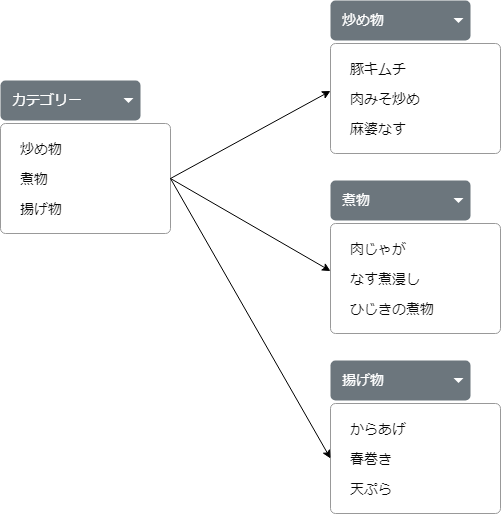

The diagram above was exported from draw.io. Its source (the exported page's mxGraphModel, read from the mxfile embedded in the PNG):
<mxGraphModel dx="852" dy="631" grid="1" gridSize="10" guides="1" tooltips="1" connect="1" arrows="1" fold="1" page="1" pageScale="1" pageWidth="827" pageHeight="1169" math="0" shadow="0">
  <root>
    <mxCell id="0" />
    <mxCell id="1" parent="0" />
    <mxCell id="2" value="カテゴリー" style="html=1;shadow=0;dashed=0;shape=mxgraph.bootstrap.rrect;rSize=5;strokeColor=none;strokeWidth=1;fillColor=#6C767D;fontColor=#ffffff;whiteSpace=wrap;align=left;verticalAlign=middle;fontStyle=0;fontSize=14;spacingLeft=10;" vertex="1" parent="1">
      <mxGeometry x="70" y="160" width="140" height="40" as="geometry" />
    </mxCell>
    <mxCell id="3" value="" style="shape=triangle;direction=south;fillColor=#ffffff;strokeColor=none;perimeter=none;" vertex="1" parent="2">
      <mxGeometry x="1" y="0.5" width="10" height="5" relative="1" as="geometry">
        <mxPoint x="-17" y="-2.5" as="offset" />
      </mxGeometry>
    </mxCell>
    <mxCell id="4" value="" style="html=1;shadow=0;dashed=0;shape=mxgraph.bootstrap.rrect;rSize=5;fillColor=#ffffff;strokeColor=#999999;" vertex="1" parent="1">
      <mxGeometry x="70" y="203" width="170" height="110" as="geometry" />
    </mxCell>
    <mxCell id="5" value="炒め物" style="fillColor=none;strokeColor=none;align=left;spacing=20;fontSize=14;fontColor=#080808;" vertex="1" parent="4">
      <mxGeometry width="170" height="30" relative="1" as="geometry">
        <mxPoint y="10" as="offset" />
      </mxGeometry>
    </mxCell>
    <mxCell id="28" style="edgeStyle=none;html=1;exitX=1;exitY=0.5;exitDx=0;exitDy=0;entryX=0;entryY=0.25;entryDx=0;entryDy=0;fontColor=#0a0a0a;" edge="1" parent="4" source="6" target="13">
      <mxGeometry relative="1" as="geometry" />
    </mxCell>
    <mxCell id="6" value="煮物" style="fillColor=none;strokeColor=none;align=left;spacing=20;fontSize=14;fontColor=#050505;" vertex="1" parent="4">
      <mxGeometry width="170" height="30" relative="1" as="geometry">
        <mxPoint y="40" as="offset" />
      </mxGeometry>
    </mxCell>
    <mxCell id="7" value="揚げ物" style="fillColor=none;strokeColor=none;align=left;spacing=20;fontSize=14;fontColor=#0a0a0a;" vertex="1" parent="4">
      <mxGeometry width="170" height="30" relative="1" as="geometry">
        <mxPoint y="70" as="offset" />
      </mxGeometry>
    </mxCell>
    <mxCell id="9" value="炒め物" style="html=1;shadow=0;dashed=0;shape=mxgraph.bootstrap.rrect;rSize=5;strokeColor=none;strokeWidth=1;fillColor=#6C767D;fontColor=#ffffff;whiteSpace=wrap;align=left;verticalAlign=middle;fontStyle=0;fontSize=14;spacingLeft=10;" vertex="1" parent="1">
      <mxGeometry x="400" y="80" width="140" height="40" as="geometry" />
    </mxCell>
    <mxCell id="10" value="" style="shape=triangle;direction=south;fillColor=#ffffff;strokeColor=none;perimeter=none;" vertex="1" parent="9">
      <mxGeometry x="1" y="0.5" width="10" height="5" relative="1" as="geometry">
        <mxPoint x="-17" y="-2.5" as="offset" />
      </mxGeometry>
    </mxCell>
    <mxCell id="11" value="" style="html=1;shadow=0;dashed=0;shape=mxgraph.bootstrap.rrect;rSize=5;fillColor=#ffffff;strokeColor=#999999;" vertex="1" parent="1">
      <mxGeometry x="400" y="123" width="170" height="110" as="geometry" />
    </mxCell>
    <mxCell id="12" value="豚キムチ" style="fillColor=none;strokeColor=none;align=left;spacing=20;fontSize=14;fontColor=#080808;" vertex="1" parent="11">
      <mxGeometry width="170" height="30" relative="1" as="geometry">
        <mxPoint y="10" as="offset" />
      </mxGeometry>
    </mxCell>
    <mxCell id="13" value="肉みそ炒め" style="fillColor=none;strokeColor=none;align=left;spacing=20;fontSize=14;fontColor=#050505;" vertex="1" parent="11">
      <mxGeometry width="170" height="30" relative="1" as="geometry">
        <mxPoint y="40" as="offset" />
      </mxGeometry>
    </mxCell>
    <mxCell id="14" value="麻婆なす" style="fillColor=none;strokeColor=none;align=left;spacing=20;fontSize=14;fontColor=#0a0a0a;" vertex="1" parent="11">
      <mxGeometry width="170" height="30" relative="1" as="geometry">
        <mxPoint y="70" as="offset" />
      </mxGeometry>
    </mxCell>
    <mxCell id="15" value="煮物" style="html=1;shadow=0;dashed=0;shape=mxgraph.bootstrap.rrect;rSize=5;strokeColor=none;strokeWidth=1;fillColor=#6C767D;fontColor=#ffffff;whiteSpace=wrap;align=left;verticalAlign=middle;fontStyle=0;fontSize=14;spacingLeft=10;" vertex="1" parent="1">
      <mxGeometry x="400" y="260" width="140" height="40" as="geometry" />
    </mxCell>
    <mxCell id="16" value="" style="shape=triangle;direction=south;fillColor=#ffffff;strokeColor=none;perimeter=none;" vertex="1" parent="15">
      <mxGeometry x="1" y="0.5" width="10" height="5" relative="1" as="geometry">
        <mxPoint x="-17" y="-2.5" as="offset" />
      </mxGeometry>
    </mxCell>
    <mxCell id="17" value="" style="html=1;shadow=0;dashed=0;shape=mxgraph.bootstrap.rrect;rSize=5;fillColor=#ffffff;strokeColor=#999999;" vertex="1" parent="1">
      <mxGeometry x="400" y="303" width="170" height="110" as="geometry" />
    </mxCell>
    <mxCell id="18" value="肉じゃが" style="fillColor=none;strokeColor=none;align=left;spacing=20;fontSize=14;fontColor=#080808;" vertex="1" parent="17">
      <mxGeometry width="170" height="30" relative="1" as="geometry">
        <mxPoint y="10" as="offset" />
      </mxGeometry>
    </mxCell>
    <mxCell id="19" value="なす煮浸し" style="fillColor=none;strokeColor=none;align=left;spacing=20;fontSize=14;fontColor=#050505;" vertex="1" parent="17">
      <mxGeometry width="170" height="30" relative="1" as="geometry">
        <mxPoint y="40" as="offset" />
      </mxGeometry>
    </mxCell>
    <mxCell id="20" value="ひじきの煮物" style="fillColor=none;strokeColor=none;align=left;spacing=20;fontSize=14;fontColor=#0a0a0a;" vertex="1" parent="17">
      <mxGeometry width="170" height="30" relative="1" as="geometry">
        <mxPoint y="70" as="offset" />
      </mxGeometry>
    </mxCell>
    <mxCell id="21" value="揚げ物" style="html=1;shadow=0;dashed=0;shape=mxgraph.bootstrap.rrect;rSize=5;strokeColor=none;strokeWidth=1;fillColor=#6C767D;fontColor=#ffffff;whiteSpace=wrap;align=left;verticalAlign=middle;fontStyle=0;fontSize=14;spacingLeft=10;" vertex="1" parent="1">
      <mxGeometry x="400" y="440" width="140" height="40" as="geometry" />
    </mxCell>
    <mxCell id="22" value="" style="shape=triangle;direction=south;fillColor=#ffffff;strokeColor=none;perimeter=none;" vertex="1" parent="21">
      <mxGeometry x="1" y="0.5" width="10" height="5" relative="1" as="geometry">
        <mxPoint x="-17" y="-2.5" as="offset" />
      </mxGeometry>
    </mxCell>
    <mxCell id="23" value="" style="html=1;shadow=0;dashed=0;shape=mxgraph.bootstrap.rrect;rSize=5;fillColor=#ffffff;strokeColor=#999999;" vertex="1" parent="1">
      <mxGeometry x="400" y="483" width="170" height="110" as="geometry" />
    </mxCell>
    <mxCell id="24" value="からあげ" style="fillColor=none;strokeColor=none;align=left;spacing=20;fontSize=14;fontColor=#080808;" vertex="1" parent="23">
      <mxGeometry width="170" height="30" relative="1" as="geometry">
        <mxPoint y="10" as="offset" />
      </mxGeometry>
    </mxCell>
    <mxCell id="25" value="春巻き" style="fillColor=none;strokeColor=none;align=left;spacing=20;fontSize=14;fontColor=#050505;" vertex="1" parent="23">
      <mxGeometry width="170" height="30" relative="1" as="geometry">
        <mxPoint y="40" as="offset" />
      </mxGeometry>
    </mxCell>
    <mxCell id="26" value="天ぷら" style="fillColor=none;strokeColor=none;align=left;spacing=20;fontSize=14;fontColor=#0a0a0a;" vertex="1" parent="23">
      <mxGeometry width="170" height="30" relative="1" as="geometry">
        <mxPoint y="70" as="offset" />
      </mxGeometry>
    </mxCell>
    <mxCell id="29" style="edgeStyle=none;html=1;exitX=1;exitY=0.5;exitDx=0;exitDy=0;entryX=0;entryY=0.25;entryDx=0;entryDy=0;fontColor=#0a0a0a;" edge="1" parent="1" source="6" target="19">
      <mxGeometry relative="1" as="geometry">
        <mxPoint x="250" y="268" as="sourcePoint" />
        <mxPoint x="410" y="180.5" as="targetPoint" />
      </mxGeometry>
    </mxCell>
    <mxCell id="30" style="edgeStyle=none;html=1;exitX=1;exitY=0.5;exitDx=0;exitDy=0;entryX=0;entryY=0.5;entryDx=0;entryDy=0;fontColor=#0a0a0a;" edge="1" parent="1" source="6" target="25">
      <mxGeometry relative="1" as="geometry">
        <mxPoint x="260" y="278" as="sourcePoint" />
        <mxPoint x="420" y="190.5" as="targetPoint" />
      </mxGeometry>
    </mxCell>
  </root>
</mxGraphModel>